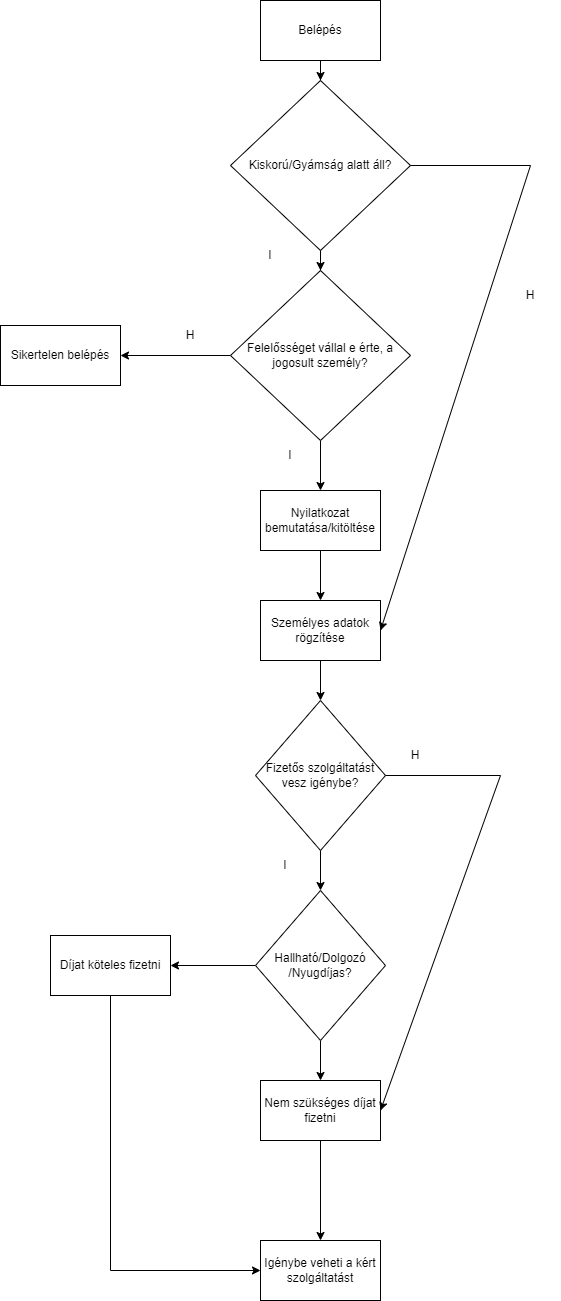

The diagram above was exported from draw.io. Its source (the exported page's mxGraphModel, read from the mxfile embedded in the PNG):
<mxGraphModel dx="1422" dy="762" grid="1" gridSize="10" guides="1" tooltips="1" connect="1" arrows="1" fold="1" page="1" pageScale="1" pageWidth="3300" pageHeight="2339" math="0" shadow="0">
  <root>
    <mxCell id="0" />
    <mxCell id="1" parent="0" />
    <mxCell id="Q2NnlQdaek5IIQGS_BS9-3" value="" style="edgeStyle=orthogonalEdgeStyle;rounded=0;orthogonalLoop=1;jettySize=auto;html=1;" edge="1" parent="1" source="Q2NnlQdaek5IIQGS_BS9-1" target="Q2NnlQdaek5IIQGS_BS9-2">
      <mxGeometry relative="1" as="geometry" />
    </mxCell>
    <mxCell id="Q2NnlQdaek5IIQGS_BS9-1" value="Belépés" style="rounded=0;whiteSpace=wrap;html=1;strokeColor=default;fillColor=default;gradientColor=none;" vertex="1" parent="1">
      <mxGeometry x="650" y="20" width="120" height="60" as="geometry" />
    </mxCell>
    <mxCell id="Q2NnlQdaek5IIQGS_BS9-5" value="" style="edgeStyle=orthogonalEdgeStyle;rounded=0;orthogonalLoop=1;jettySize=auto;html=1;" edge="1" parent="1" source="Q2NnlQdaek5IIQGS_BS9-2" target="Q2NnlQdaek5IIQGS_BS9-4">
      <mxGeometry relative="1" as="geometry" />
    </mxCell>
    <mxCell id="Q2NnlQdaek5IIQGS_BS9-2" value="Kiskorú/Gyámság alatt áll?" style="rhombus;whiteSpace=wrap;html=1;rounded=0;gradientColor=none;" vertex="1" parent="1">
      <mxGeometry x="620" y="100" width="180" height="170" as="geometry" />
    </mxCell>
    <mxCell id="Q2NnlQdaek5IIQGS_BS9-7" value="" style="edgeStyle=orthogonalEdgeStyle;rounded=0;orthogonalLoop=1;jettySize=auto;html=1;" edge="1" parent="1" source="Q2NnlQdaek5IIQGS_BS9-4" target="Q2NnlQdaek5IIQGS_BS9-6">
      <mxGeometry relative="1" as="geometry" />
    </mxCell>
    <mxCell id="Q2NnlQdaek5IIQGS_BS9-14" value="" style="edgeStyle=orthogonalEdgeStyle;rounded=0;orthogonalLoop=1;jettySize=auto;html=1;" edge="1" parent="1" source="Q2NnlQdaek5IIQGS_BS9-4" target="Q2NnlQdaek5IIQGS_BS9-13">
      <mxGeometry relative="1" as="geometry" />
    </mxCell>
    <mxCell id="Q2NnlQdaek5IIQGS_BS9-4" value="Felelősséget vállal e érte, a jogosult személy?" style="rhombus;whiteSpace=wrap;html=1;rounded=0;gradientColor=none;" vertex="1" parent="1">
      <mxGeometry x="620" y="290" width="180" height="170" as="geometry" />
    </mxCell>
    <mxCell id="Q2NnlQdaek5IIQGS_BS9-9" value="" style="edgeStyle=orthogonalEdgeStyle;rounded=0;orthogonalLoop=1;jettySize=auto;html=1;" edge="1" parent="1" source="Q2NnlQdaek5IIQGS_BS9-6" target="Q2NnlQdaek5IIQGS_BS9-8">
      <mxGeometry relative="1" as="geometry" />
    </mxCell>
    <mxCell id="Q2NnlQdaek5IIQGS_BS9-6" value="Nyilatkozat bemutatása/kitöltése" style="whiteSpace=wrap;html=1;rounded=0;gradientColor=none;" vertex="1" parent="1">
      <mxGeometry x="650" y="510" width="120" height="60" as="geometry" />
    </mxCell>
    <mxCell id="Q2NnlQdaek5IIQGS_BS9-20" value="" style="edgeStyle=orthogonalEdgeStyle;rounded=0;orthogonalLoop=1;jettySize=auto;html=1;" edge="1" parent="1" source="Q2NnlQdaek5IIQGS_BS9-8" target="Q2NnlQdaek5IIQGS_BS9-22">
      <mxGeometry relative="1" as="geometry">
        <mxPoint x="710" y="760" as="targetPoint" />
      </mxGeometry>
    </mxCell>
    <mxCell id="Q2NnlQdaek5IIQGS_BS9-8" value="Személyes adatok rögzítése" style="whiteSpace=wrap;html=1;rounded=0;gradientColor=none;" vertex="1" parent="1">
      <mxGeometry x="650" y="620" width="120" height="60" as="geometry" />
    </mxCell>
    <mxCell id="Q2NnlQdaek5IIQGS_BS9-12" value="" style="endArrow=classic;html=1;rounded=0;exitX=1;exitY=0.5;exitDx=0;exitDy=0;entryX=1;entryY=0.5;entryDx=0;entryDy=0;" edge="1" parent="1" source="Q2NnlQdaek5IIQGS_BS9-2" target="Q2NnlQdaek5IIQGS_BS9-8">
      <mxGeometry width="50" height="50" relative="1" as="geometry">
        <mxPoint x="700" y="290" as="sourcePoint" />
        <mxPoint x="920" y="470" as="targetPoint" />
        <Array as="points">
          <mxPoint x="920" y="185" />
        </Array>
      </mxGeometry>
    </mxCell>
    <mxCell id="Q2NnlQdaek5IIQGS_BS9-13" value="Sikertelen belépés" style="whiteSpace=wrap;html=1;rounded=0;gradientColor=none;" vertex="1" parent="1">
      <mxGeometry x="390" y="345" width="120" height="60" as="geometry" />
    </mxCell>
    <mxCell id="Q2NnlQdaek5IIQGS_BS9-15" value="H" style="text;html=1;strokeColor=none;fillColor=none;align=center;verticalAlign=middle;whiteSpace=wrap;rounded=0;" vertex="1" parent="1">
      <mxGeometry x="550" y="340" width="60" height="30" as="geometry" />
    </mxCell>
    <mxCell id="Q2NnlQdaek5IIQGS_BS9-16" value="I" style="text;html=1;strokeColor=none;fillColor=none;align=center;verticalAlign=middle;whiteSpace=wrap;rounded=0;" vertex="1" parent="1">
      <mxGeometry x="650" y="460" width="60" height="30" as="geometry" />
    </mxCell>
    <mxCell id="Q2NnlQdaek5IIQGS_BS9-17" value="H" style="text;html=1;strokeColor=none;fillColor=none;align=center;verticalAlign=middle;whiteSpace=wrap;rounded=0;" vertex="1" parent="1">
      <mxGeometry x="890" y="300" width="60" height="30" as="geometry" />
    </mxCell>
    <mxCell id="Q2NnlQdaek5IIQGS_BS9-18" value="I" style="text;html=1;strokeColor=none;fillColor=none;align=center;verticalAlign=middle;whiteSpace=wrap;rounded=0;" vertex="1" parent="1">
      <mxGeometry x="630" y="260" width="60" height="30" as="geometry" />
    </mxCell>
    <mxCell id="Q2NnlQdaek5IIQGS_BS9-24" value="" style="edgeStyle=orthogonalEdgeStyle;rounded=0;orthogonalLoop=1;jettySize=auto;html=1;" edge="1" parent="1" source="Q2NnlQdaek5IIQGS_BS9-22" target="Q2NnlQdaek5IIQGS_BS9-23">
      <mxGeometry relative="1" as="geometry" />
    </mxCell>
    <mxCell id="Q2NnlQdaek5IIQGS_BS9-22" value="Fizetős szolgáltatást vesz igénybe?" style="rhombus;whiteSpace=wrap;html=1;strokeColor=default;fillColor=default;gradientColor=none;" vertex="1" parent="1">
      <mxGeometry x="645" y="720" width="130" height="150" as="geometry" />
    </mxCell>
    <mxCell id="Q2NnlQdaek5IIQGS_BS9-27" value="" style="edgeStyle=orthogonalEdgeStyle;rounded=0;orthogonalLoop=1;jettySize=auto;html=1;" edge="1" parent="1" source="Q2NnlQdaek5IIQGS_BS9-23" target="Q2NnlQdaek5IIQGS_BS9-26">
      <mxGeometry relative="1" as="geometry" />
    </mxCell>
    <mxCell id="Q2NnlQdaek5IIQGS_BS9-29" value="" style="edgeStyle=orthogonalEdgeStyle;rounded=0;orthogonalLoop=1;jettySize=auto;html=1;" edge="1" parent="1" source="Q2NnlQdaek5IIQGS_BS9-23" target="Q2NnlQdaek5IIQGS_BS9-28">
      <mxGeometry relative="1" as="geometry" />
    </mxCell>
    <mxCell id="Q2NnlQdaek5IIQGS_BS9-23" value="Hallható/Dolgozó&lt;br&gt;/Nyugdíjas?" style="rhombus;whiteSpace=wrap;html=1;strokeColor=default;fillColor=default;gradientColor=none;" vertex="1" parent="1">
      <mxGeometry x="645" y="910" width="130" height="150" as="geometry" />
    </mxCell>
    <mxCell id="Q2NnlQdaek5IIQGS_BS9-25" value="I" style="text;html=1;strokeColor=none;fillColor=none;align=center;verticalAlign=middle;whiteSpace=wrap;rounded=0;" vertex="1" parent="1">
      <mxGeometry x="645" y="870" width="60" height="30" as="geometry" />
    </mxCell>
    <mxCell id="Q2NnlQdaek5IIQGS_BS9-26" value="Díjat köteles fizetni" style="whiteSpace=wrap;html=1;gradientColor=none;" vertex="1" parent="1">
      <mxGeometry x="440" y="955" width="120" height="60" as="geometry" />
    </mxCell>
    <mxCell id="Q2NnlQdaek5IIQGS_BS9-28" value="Nem szükséges díjat fizetni" style="whiteSpace=wrap;html=1;gradientColor=none;" vertex="1" parent="1">
      <mxGeometry x="650" y="1100" width="120" height="60" as="geometry" />
    </mxCell>
    <mxCell id="Q2NnlQdaek5IIQGS_BS9-30" value="" style="endArrow=classic;html=1;rounded=0;exitX=1;exitY=0.5;exitDx=0;exitDy=0;entryX=1;entryY=0.5;entryDx=0;entryDy=0;" edge="1" parent="1" source="Q2NnlQdaek5IIQGS_BS9-22" target="Q2NnlQdaek5IIQGS_BS9-28">
      <mxGeometry width="50" height="50" relative="1" as="geometry">
        <mxPoint x="700" y="760" as="sourcePoint" />
        <mxPoint x="750" y="710" as="targetPoint" />
        <Array as="points">
          <mxPoint x="890" y="795" />
        </Array>
      </mxGeometry>
    </mxCell>
    <mxCell id="Q2NnlQdaek5IIQGS_BS9-31" value="H" style="text;html=1;strokeColor=none;fillColor=none;align=center;verticalAlign=middle;whiteSpace=wrap;rounded=0;" vertex="1" parent="1">
      <mxGeometry x="775" y="760" width="60" height="30" as="geometry" />
    </mxCell>
    <mxCell id="Q2NnlQdaek5IIQGS_BS9-32" value="Igénybe veheti a kért szolgáltatást" style="rounded=0;whiteSpace=wrap;html=1;strokeColor=default;fillColor=default;gradientColor=none;" vertex="1" parent="1">
      <mxGeometry x="650" y="1260" width="120" height="60" as="geometry" />
    </mxCell>
    <mxCell id="Q2NnlQdaek5IIQGS_BS9-33" value="" style="endArrow=classic;html=1;rounded=0;exitX=0.5;exitY=1;exitDx=0;exitDy=0;entryX=0;entryY=0.5;entryDx=0;entryDy=0;" edge="1" parent="1" source="Q2NnlQdaek5IIQGS_BS9-26" target="Q2NnlQdaek5IIQGS_BS9-32">
      <mxGeometry width="50" height="50" relative="1" as="geometry">
        <mxPoint x="700" y="1060" as="sourcePoint" />
        <mxPoint x="750" y="1010" as="targetPoint" />
        <Array as="points">
          <mxPoint x="500" y="1290" />
        </Array>
      </mxGeometry>
    </mxCell>
    <mxCell id="Q2NnlQdaek5IIQGS_BS9-34" value="" style="endArrow=classic;html=1;rounded=0;exitX=0.5;exitY=1;exitDx=0;exitDy=0;entryX=0.5;entryY=0;entryDx=0;entryDy=0;" edge="1" parent="1" source="Q2NnlQdaek5IIQGS_BS9-28" target="Q2NnlQdaek5IIQGS_BS9-32">
      <mxGeometry width="50" height="50" relative="1" as="geometry">
        <mxPoint x="700" y="1060" as="sourcePoint" />
        <mxPoint x="750" y="1010" as="targetPoint" />
      </mxGeometry>
    </mxCell>
  </root>
</mxGraphModel>